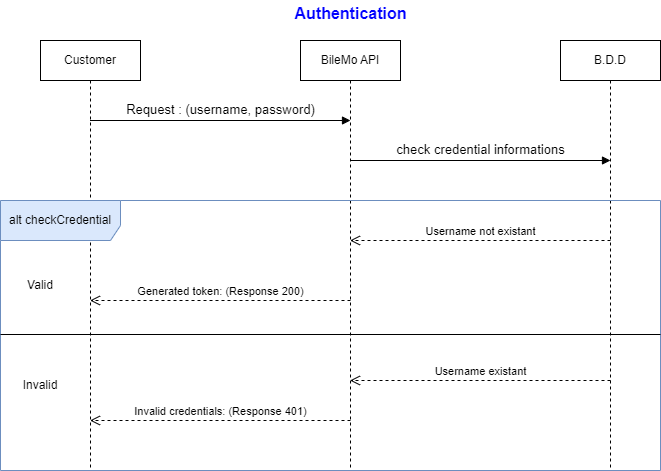

The diagram above was exported from draw.io. Its source (the exported page's mxGraphModel, read from the mxfile embedded in the PNG):
<mxGraphModel dx="794" dy="440" grid="1" gridSize="10" guides="1" tooltips="1" connect="1" arrows="1" fold="1" page="1" pageScale="1" pageWidth="827" pageHeight="1169" math="0" shadow="0">
  <root>
    <mxCell id="0" />
    <mxCell id="1" parent="0" />
    <mxCell id="H6h2n88hxmqYoiR_48Ly-2" value="B.D.D" style="shape=umlLifeline;perimeter=lifelinePerimeter;whiteSpace=wrap;html=1;container=1;dropTarget=0;collapsible=0;recursiveResize=0;outlineConnect=0;portConstraint=eastwest;newEdgeStyle={&quot;curved&quot;:0,&quot;rounded&quot;:0};" parent="1" vertex="1">
      <mxGeometry x="580" y="40" width="100" height="430" as="geometry" />
    </mxCell>
    <mxCell id="H6h2n88hxmqYoiR_48Ly-3" value="BileMo API" style="shape=umlLifeline;perimeter=lifelinePerimeter;whiteSpace=wrap;html=1;container=1;dropTarget=0;collapsible=0;recursiveResize=0;outlineConnect=0;portConstraint=eastwest;newEdgeStyle={&quot;curved&quot;:0,&quot;rounded&quot;:0};" parent="1" vertex="1">
      <mxGeometry x="320" y="40" width="100" height="430" as="geometry" />
    </mxCell>
    <mxCell id="H6h2n88hxmqYoiR_48Ly-4" value="Customer" style="shape=umlLifeline;perimeter=lifelinePerimeter;whiteSpace=wrap;html=1;container=1;dropTarget=0;collapsible=0;recursiveResize=0;outlineConnect=0;portConstraint=eastwest;newEdgeStyle={&quot;curved&quot;:0,&quot;rounded&quot;:0};" parent="1" vertex="1">
      <mxGeometry x="60" y="40" width="100" height="430" as="geometry" />
    </mxCell>
    <mxCell id="H6h2n88hxmqYoiR_48Ly-6" value="&lt;font style=&quot;font-size: 13px;&quot;&gt;Request : (username, password)&lt;/font&gt;" style="html=1;verticalAlign=bottom;endArrow=block;curved=0;rounded=0;" parent="1" source="H6h2n88hxmqYoiR_48Ly-4" edge="1">
      <mxGeometry width="80" relative="1" as="geometry">
        <mxPoint x="290" y="120" as="sourcePoint" />
        <mxPoint x="370" y="120" as="targetPoint" />
      </mxGeometry>
    </mxCell>
    <mxCell id="H6h2n88hxmqYoiR_48Ly-8" value="&lt;font style=&quot;font-size: 13px;&quot;&gt;check credential informations&lt;/font&gt;" style="html=1;verticalAlign=bottom;endArrow=block;curved=0;rounded=0;" parent="1" source="H6h2n88hxmqYoiR_48Ly-3" edge="1">
      <mxGeometry width="80" relative="1" as="geometry">
        <mxPoint x="550" y="160" as="sourcePoint" />
        <mxPoint x="630" y="160" as="targetPoint" />
      </mxGeometry>
    </mxCell>
    <mxCell id="H6h2n88hxmqYoiR_48Ly-9" value="alt checkCredential" style="shape=umlFrame;whiteSpace=wrap;html=1;pointerEvents=0;width=120;height=40;fillColor=#dae8fc;strokeColor=#6c8ebf;" parent="1" vertex="1">
      <mxGeometry x="20" y="200" width="660" height="270" as="geometry" />
    </mxCell>
    <mxCell id="H6h2n88hxmqYoiR_48Ly-10" value="" style="line;strokeWidth=1;fillColor=none;align=left;verticalAlign=middle;spacingTop=-1;spacingLeft=3;spacingRight=3;rotatable=0;labelPosition=right;points=[];portConstraint=eastwest;strokeColor=inherit;" parent="1" vertex="1">
      <mxGeometry x="20" y="330" width="660" height="8" as="geometry" />
    </mxCell>
    <mxCell id="H6h2n88hxmqYoiR_48Ly-11" value="Valid&lt;br&gt;" style="text;html=1;strokeColor=none;fillColor=none;align=center;verticalAlign=middle;whiteSpace=wrap;rounded=0;" parent="1" vertex="1">
      <mxGeometry x="30" y="270" width="60" height="30" as="geometry" />
    </mxCell>
    <mxCell id="H6h2n88hxmqYoiR_48Ly-12" value="Invalid" style="text;html=1;strokeColor=none;fillColor=none;align=center;verticalAlign=middle;whiteSpace=wrap;rounded=0;" parent="1" vertex="1">
      <mxGeometry x="30" y="370" width="60" height="30" as="geometry" />
    </mxCell>
    <mxCell id="H6h2n88hxmqYoiR_48Ly-14" value="Username not existant" style="html=1;verticalAlign=bottom;endArrow=open;dashed=1;endSize=8;curved=0;rounded=0;" parent="1" target="H6h2n88hxmqYoiR_48Ly-3" edge="1">
      <mxGeometry relative="1" as="geometry">
        <mxPoint x="630" y="240" as="sourcePoint" />
        <mxPoint x="550" y="240" as="targetPoint" />
      </mxGeometry>
    </mxCell>
    <mxCell id="H6h2n88hxmqYoiR_48Ly-15" value="Generated token: (Response 200)" style="html=1;verticalAlign=bottom;endArrow=open;dashed=1;endSize=8;curved=0;rounded=0;" parent="1" target="H6h2n88hxmqYoiR_48Ly-4" edge="1">
      <mxGeometry x="-0.0019" relative="1" as="geometry">
        <mxPoint x="370" y="300" as="sourcePoint" />
        <mxPoint x="290" y="300" as="targetPoint" />
        <mxPoint as="offset" />
      </mxGeometry>
    </mxCell>
    <mxCell id="H6h2n88hxmqYoiR_48Ly-16" value="Username existant" style="html=1;verticalAlign=bottom;endArrow=open;dashed=1;endSize=8;curved=0;rounded=0;" parent="1" target="H6h2n88hxmqYoiR_48Ly-3" edge="1">
      <mxGeometry relative="1" as="geometry">
        <mxPoint x="630" y="380" as="sourcePoint" />
        <mxPoint x="550" y="380" as="targetPoint" />
      </mxGeometry>
    </mxCell>
    <mxCell id="H6h2n88hxmqYoiR_48Ly-17" value="Invalid credentials: (Response 401)" style="html=1;verticalAlign=bottom;endArrow=open;dashed=1;endSize=8;curved=0;rounded=0;" parent="1" target="H6h2n88hxmqYoiR_48Ly-4" edge="1">
      <mxGeometry relative="1" as="geometry">
        <mxPoint x="370" y="420" as="sourcePoint" />
        <mxPoint x="290" y="420" as="targetPoint" />
      </mxGeometry>
    </mxCell>
    <mxCell id="H6h2n88hxmqYoiR_48Ly-18" value="&lt;font color=&quot;#0000ff&quot; style=&quot;font-size: 16px;&quot;&gt;Authentication&lt;/font&gt;" style="text;align=center;fontStyle=1;verticalAlign=middle;spacingLeft=3;spacingRight=3;strokeColor=none;rotatable=0;points=[[0,0.5],[1,0.5]];portConstraint=eastwest;html=1;" parent="1" vertex="1">
      <mxGeometry x="330" width="80" height="26" as="geometry" />
    </mxCell>
  </root>
</mxGraphModel>